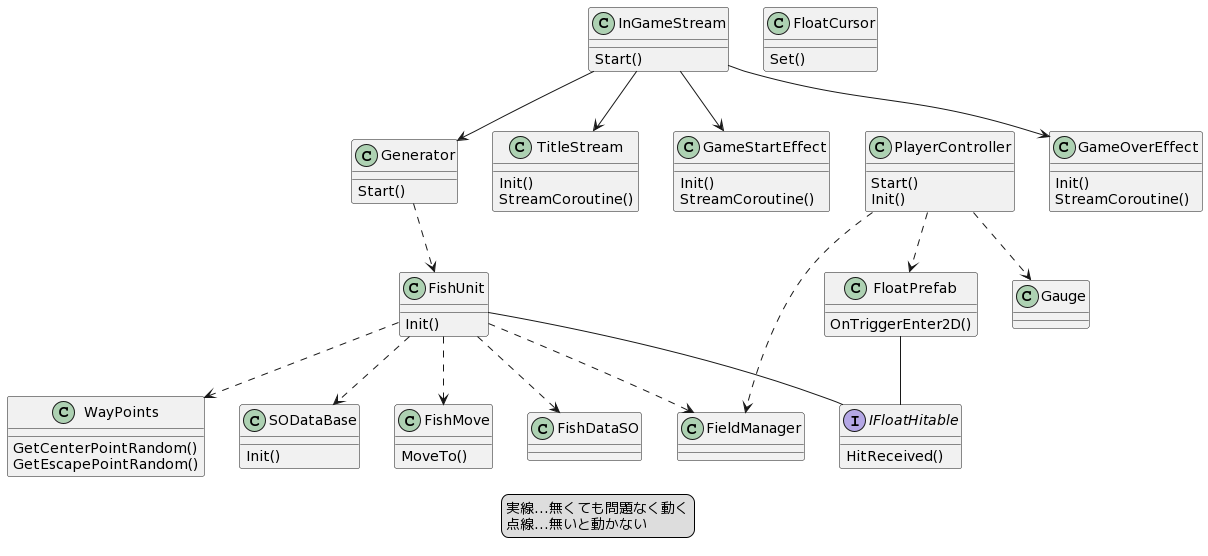

The diagram above was rendered by PlantUML. Its source (embedded in the PNG):
@startuml
legend
実線…無くても問題なく動く
点線…無いと動かない
end legend

class InGameStream{
  Start()
}
class TitleStream{
  Init()
  StreamCoroutine()
}
class GameStartEffect{
  Init()
  StreamCoroutine()
}
class GameOverEffect{
  Init()
  StreamCoroutine()
}

class FieldManager{  
}
class WayPoints{
}
class SODataBase{
  Init()
}
class Generator{
  Start()
}
class FishUnit{
  Init()
}
class FishMove{
 MoveTo()
}
class FishDataSO{
}
class WayPoints{
  GetCenterPointRandom()
  GetEscapePointRandom()
}
class PlayerController{
  Start()
  Init()
}
class FloatCursor{
  Set()
}
class FloatPrefab{
  OnTriggerEnter2D()
}
interface IFloatHitable{
  HitReceived()
}
class Gauge{
}

InGameStream --> TitleStream
InGameStream --> GameStartEffect
InGameStream --> GameOverEffect
InGameStream --> Generator

Generator ..> FishUnit

FishUnit ..> FishMove
FishUnit ..> SODataBase
FishUnit ..> WayPoints
FishUnit ..> FishDataSO
FishUnit -- IFloatHitable
FishUnit ..> FieldManager

FloatPrefab -- IFloatHitable

PlayerController ..> FloatPrefab
PlayerController ..> Gauge
PlayerController ..> FieldManager
@enduml